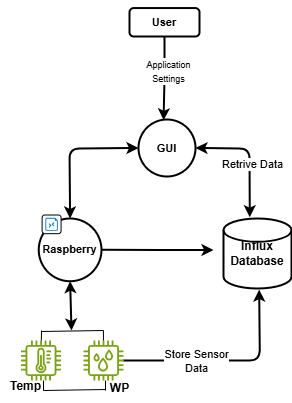

The diagram above was exported from draw.io. Its source (the exported page's mxGraphModel, read from the mxfile embedded in the PNG):
<mxGraphModel dx="1106" dy="601" grid="1" gridSize="10" guides="1" tooltips="1" connect="1" arrows="1" fold="1" page="1" pageScale="1" pageWidth="1169" pageHeight="827" math="0" shadow="0">
  <root>
    <mxCell id="0" />
    <mxCell id="1" parent="0" />
    <mxCell id="DQPCicTdHOMRuqj1n6xX-1" value="" style="group" parent="1" vertex="1" connectable="0">
      <mxGeometry x="187" y="640" width="291" height="403" as="geometry" />
    </mxCell>
    <mxCell id="DQPCicTdHOMRuqj1n6xX-2" value="" style="group" parent="DQPCicTdHOMRuqj1n6xX-1" vertex="1" connectable="0">
      <mxGeometry x="129" width="70" height="36" as="geometry" />
    </mxCell>
    <mxCell id="DQPCicTdHOMRuqj1n6xX-3" value="&lt;font style=&quot;font-size: 11px;&quot;&gt;&lt;b&gt;User&lt;/b&gt;&lt;/font&gt;" style="rounded=1;whiteSpace=wrap;html=1;container=0;strokeWidth=2;" parent="DQPCicTdHOMRuqj1n6xX-2" vertex="1">
      <mxGeometry y="7.5789473684210575" width="70" height="28.421052631578945" as="geometry" />
    </mxCell>
    <mxCell id="DQPCicTdHOMRuqj1n6xX-4" value="&lt;font style=&quot;font-size: 11px;&quot;&gt;&lt;b&gt;GUI&lt;/b&gt;&lt;/font&gt;" style="ellipse;whiteSpace=wrap;html=1;aspect=fixed;align=center;strokeWidth=2;" parent="DQPCicTdHOMRuqj1n6xX-1" vertex="1">
      <mxGeometry x="138" y="119" width="57" height="57" as="geometry" />
    </mxCell>
    <mxCell id="DQPCicTdHOMRuqj1n6xX-5" value="" style="endArrow=classic;startArrow=classic;html=1;rounded=1;exitX=1;exitY=0.5;exitDx=0;exitDy=0;entryX=0.145;entryY=-0.039;entryDx=0;entryDy=0;entryPerimeter=0;curved=0;strokeWidth=2;" parent="DQPCicTdHOMRuqj1n6xX-1" source="DQPCicTdHOMRuqj1n6xX-4" edge="1">
      <mxGeometry width="50" height="50" relative="1" as="geometry">
        <mxPoint x="449" y="237" as="sourcePoint" />
        <mxPoint x="249.27999999999997" y="216.6733999999999" as="targetPoint" />
        <Array as="points">
          <mxPoint x="249" y="148" />
        </Array>
      </mxGeometry>
    </mxCell>
    <mxCell id="DQPCicTdHOMRuqj1n6xX-6" value="Retrive Data" style="edgeLabel;html=1;align=center;verticalAlign=middle;resizable=0;points=[];" parent="DQPCicTdHOMRuqj1n6xX-5" vertex="1" connectable="0">
      <mxGeometry x="0.1452" y="2" relative="1" as="geometry">
        <mxPoint as="offset" />
      </mxGeometry>
    </mxCell>
    <mxCell id="DQPCicTdHOMRuqj1n6xX-7" style="edgeStyle=orthogonalEdgeStyle;rounded=0;orthogonalLoop=1;jettySize=auto;html=1;exitX=0.5;exitY=1;exitDx=0;exitDy=0;entryX=0.441;entryY=0.014;entryDx=0;entryDy=0;entryPerimeter=0;strokeWidth=2;" parent="DQPCicTdHOMRuqj1n6xX-1" source="DQPCicTdHOMRuqj1n6xX-3" target="DQPCicTdHOMRuqj1n6xX-4" edge="1">
      <mxGeometry relative="1" as="geometry" />
    </mxCell>
    <mxCell id="DQPCicTdHOMRuqj1n6xX-8" value="&lt;font style=&quot;border-color: var(--border-color); color: rgb(0, 0, 0); font-family: Helvetica; font-size: 9px; font-style: normal; font-variant-ligatures: normal; font-variant-caps: normal; font-weight: 400; letter-spacing: normal; orphans: 2; text-align: center; text-indent: 0px; text-transform: none; widows: 2; word-spacing: 0px; -webkit-text-stroke-width: 0px; background-color: rgb(251, 251, 251); text-decoration-thickness: initial; text-decoration-style: initial; text-decoration-color: initial;&quot;&gt;Application&lt;br style=&quot;border-color: var(--border-color); background-color: rgb(255, 255, 255);&quot;&gt;&lt;/font&gt;&lt;span style=&quot;border-color: var(--border-color); color: rgb(0, 0, 0); font-family: Helvetica; font-size: 9px; font-style: normal; font-variant-ligatures: normal; font-variant-caps: normal; font-weight: 400; letter-spacing: normal; orphans: 2; text-align: center; text-indent: 0px; text-transform: none; widows: 2; word-spacing: 0px; -webkit-text-stroke-width: 0px; text-decoration-thickness: initial; text-decoration-style: initial; text-decoration-color: initial; background-color: rgb(255, 255, 255);&quot;&gt;Settings&lt;/span&gt;" style="edgeLabel;html=1;align=center;verticalAlign=middle;resizable=0;points=[];" parent="DQPCicTdHOMRuqj1n6xX-7" vertex="1" connectable="0">
      <mxGeometry x="-0.2791" y="1" relative="1" as="geometry">
        <mxPoint x="2" y="3" as="offset" />
      </mxGeometry>
    </mxCell>
    <mxCell id="DQPCicTdHOMRuqj1n6xX-9" value="&lt;b&gt;Influx&lt;br&gt;Database&lt;/b&gt;" style="strokeWidth=2;html=1;shape=mxgraph.flowchart.database;whiteSpace=wrap;" parent="DQPCicTdHOMRuqj1n6xX-1" vertex="1">
      <mxGeometry x="223" y="218" width="68" height="70" as="geometry" />
    </mxCell>
    <mxCell id="DQPCicTdHOMRuqj1n6xX-10" value="" style="group;strokeWidth=2;" parent="DQPCicTdHOMRuqj1n6xX-1" vertex="1" connectable="0">
      <mxGeometry x="38.25" y="218" width="67" height="70" as="geometry" />
    </mxCell>
    <mxCell id="DQPCicTdHOMRuqj1n6xX-11" style="edgeStyle=orthogonalEdgeStyle;rounded=0;orthogonalLoop=1;jettySize=auto;html=1;exitX=1;exitY=0.5;exitDx=0;exitDy=0;strokeWidth=2;" parent="DQPCicTdHOMRuqj1n6xX-10" source="DQPCicTdHOMRuqj1n6xX-12" edge="1">
      <mxGeometry relative="1" as="geometry">
        <mxPoint x="174.75" y="31.615384615384528" as="targetPoint" />
      </mxGeometry>
    </mxCell>
    <mxCell id="DQPCicTdHOMRuqj1n6xX-12" value="&lt;span style=&quot;font-size: 11px;&quot;&gt;&lt;b&gt;Raspberry&lt;/b&gt;&lt;/span&gt;" style="ellipse;whiteSpace=wrap;html=1;aspect=fixed;strokeWidth=2;" parent="DQPCicTdHOMRuqj1n6xX-10" vertex="1">
      <mxGeometry width="62.723404255319146" height="62.723404255319146" as="geometry" />
    </mxCell>
    <mxCell id="DQPCicTdHOMRuqj1n6xX-13" value="" style="group" parent="DQPCicTdHOMRuqj1n6xX-10" vertex="1" connectable="0">
      <mxGeometry x="3.35" y="-3.5" width="18.983333333333334" height="18.666666666666668" as="geometry" />
    </mxCell>
    <mxCell id="DQPCicTdHOMRuqj1n6xX-14" value="" style="rounded=1;whiteSpace=wrap;html=1;fillColor=default;container=0;" parent="DQPCicTdHOMRuqj1n6xX-13" vertex="1">
      <mxGeometry width="18.983333333333334" height="18.666666666666668" as="geometry" />
    </mxCell>
    <mxCell id="DQPCicTdHOMRuqj1n6xX-15" value="" style="sketch=0;aspect=fixed;pointerEvents=1;shadow=0;dashed=0;html=1;strokeColor=none;labelPosition=center;verticalLabelPosition=bottom;verticalAlign=top;align=center;shape=mxgraph.azure.rdp_remoting_file;fillColor=#0078D7;" parent="DQPCicTdHOMRuqj1n6xX-13" vertex="1">
      <mxGeometry x="3.25" y="2.8299999999999983" width="12.48" height="13" as="geometry" />
    </mxCell>
    <mxCell id="DQPCicTdHOMRuqj1n6xX-16" value="" style="endArrow=classic;startArrow=classic;html=1;rounded=1;exitX=0.5;exitY=0;exitDx=0;exitDy=0;entryX=0;entryY=0.5;entryDx=0;entryDy=0;curved=0;strokeWidth=2;" parent="DQPCicTdHOMRuqj1n6xX-1" source="DQPCicTdHOMRuqj1n6xX-12" target="DQPCicTdHOMRuqj1n6xX-4" edge="1">
      <mxGeometry width="50" height="50" relative="1" as="geometry">
        <mxPoint x="129" y="98" as="sourcePoint" />
        <mxPoint x="179" y="48" as="targetPoint" />
        <Array as="points">
          <mxPoint x="69" y="148" />
        </Array>
      </mxGeometry>
    </mxCell>
    <mxCell id="DQPCicTdHOMRuqj1n6xX-17" value="" style="endArrow=classic;startArrow=classic;html=1;rounded=1;exitX=0.5;exitY=1;exitDx=0;exitDy=0;strokeWidth=2;curved=0;" parent="DQPCicTdHOMRuqj1n6xX-1" source="DQPCicTdHOMRuqj1n6xX-12" edge="1">
      <mxGeometry width="50" height="50" relative="1" as="geometry">
        <mxPoint x="83" y="190" as="sourcePoint" />
        <mxPoint x="71" y="330" as="targetPoint" />
      </mxGeometry>
    </mxCell>
    <mxCell id="DQPCicTdHOMRuqj1n6xX-18" value="" style="group" parent="DQPCicTdHOMRuqj1n6xX-1" vertex="1" connectable="0">
      <mxGeometry x="20.5" y="330" width="102.5" height="60" as="geometry" />
    </mxCell>
    <mxCell id="DQPCicTdHOMRuqj1n6xX-19" value="" style="sketch=0;outlineConnect=0;fontColor=#232F3E;gradientColor=none;fillColor=#7AA116;strokeColor=none;dashed=0;verticalLabelPosition=bottom;verticalAlign=top;align=center;html=1;fontSize=12;fontStyle=0;aspect=fixed;pointerEvents=1;shape=mxgraph.aws4.iot_thing_temperature_sensor;" parent="DQPCicTdHOMRuqj1n6xX-18" vertex="1">
      <mxGeometry y="10" width="40" height="40" as="geometry" />
    </mxCell>
    <mxCell id="DQPCicTdHOMRuqj1n6xX-20" style="edgeStyle=orthogonalEdgeStyle;rounded=1;orthogonalLoop=1;jettySize=auto;html=1;strokeWidth=2;curved=0;" parent="DQPCicTdHOMRuqj1n6xX-18" source="DQPCicTdHOMRuqj1n6xX-22" edge="1">
      <mxGeometry relative="1" as="geometry">
        <mxPoint x="238.20967741935476" y="-40.9032258064517" as="targetPoint" />
      </mxGeometry>
    </mxCell>
    <mxCell id="DQPCicTdHOMRuqj1n6xX-21" value="Store Sensor&lt;br&gt;Data" style="edgeLabel;html=1;align=center;verticalAlign=middle;resizable=0;points=[];" parent="DQPCicTdHOMRuqj1n6xX-20" vertex="1" connectable="0">
      <mxGeometry x="-0.16" y="1" relative="1" as="geometry">
        <mxPoint x="-15" y="1" as="offset" />
      </mxGeometry>
    </mxCell>
    <mxCell id="DQPCicTdHOMRuqj1n6xX-22" value="" style="sketch=0;outlineConnect=0;fontColor=#232F3E;gradientColor=none;fillColor=#7AA116;strokeColor=none;dashed=0;verticalLabelPosition=bottom;verticalAlign=top;align=center;html=1;fontSize=12;fontStyle=0;aspect=fixed;pointerEvents=1;shape=mxgraph.aws4.iot_thing_humidity_sensor;" parent="DQPCicTdHOMRuqj1n6xX-18" vertex="1">
      <mxGeometry x="62.5" y="10" width="40" height="40" as="geometry" />
    </mxCell>
    <mxCell id="DQPCicTdHOMRuqj1n6xX-23" value="" style="endArrow=none;html=1;rounded=0;" parent="DQPCicTdHOMRuqj1n6xX-18" source="DQPCicTdHOMRuqj1n6xX-19" edge="1">
      <mxGeometry width="50" height="50" relative="1" as="geometry">
        <mxPoint x="62.5" y="-180" as="sourcePoint" />
        <mxPoint x="20.5" as="targetPoint" />
      </mxGeometry>
    </mxCell>
    <mxCell id="DQPCicTdHOMRuqj1n6xX-24" value="" style="endArrow=none;html=1;rounded=0;" parent="DQPCicTdHOMRuqj1n6xX-18" edge="1">
      <mxGeometry width="50" height="50" relative="1" as="geometry">
        <mxPoint x="82.44" y="10" as="sourcePoint" />
        <mxPoint x="82.44" as="targetPoint" />
      </mxGeometry>
    </mxCell>
    <mxCell id="DQPCicTdHOMRuqj1n6xX-25" value="" style="endArrow=none;html=1;rounded=0;" parent="DQPCicTdHOMRuqj1n6xX-18" edge="1">
      <mxGeometry width="50" height="50" relative="1" as="geometry">
        <mxPoint x="20.5" y="1" as="sourcePoint" />
        <mxPoint x="82.5" as="targetPoint" />
      </mxGeometry>
    </mxCell>
    <mxCell id="DQPCicTdHOMRuqj1n6xX-26" value="" style="group;rotation=-180;" parent="DQPCicTdHOMRuqj1n6xX-18" vertex="1" connectable="0">
      <mxGeometry x="22.5" y="50" width="62" height="10" as="geometry" />
    </mxCell>
    <mxCell id="DQPCicTdHOMRuqj1n6xX-27" value="" style="endArrow=none;html=1;rounded=0;" parent="DQPCicTdHOMRuqj1n6xX-26" edge="1">
      <mxGeometry width="50" height="50" relative="1" as="geometry">
        <mxPoint x="62" as="sourcePoint" />
        <mxPoint x="62" y="10" as="targetPoint" />
      </mxGeometry>
    </mxCell>
    <mxCell id="DQPCicTdHOMRuqj1n6xX-28" value="" style="endArrow=none;html=1;rounded=0;" parent="DQPCicTdHOMRuqj1n6xX-26" edge="1">
      <mxGeometry width="50" height="50" relative="1" as="geometry">
        <mxPoint as="sourcePoint" />
        <mxPoint y="10" as="targetPoint" />
      </mxGeometry>
    </mxCell>
    <mxCell id="DQPCicTdHOMRuqj1n6xX-29" value="" style="endArrow=none;html=1;rounded=0;" parent="DQPCicTdHOMRuqj1n6xX-26" edge="1">
      <mxGeometry width="50" height="50" relative="1" as="geometry">
        <mxPoint x="62" y="9" as="sourcePoint" />
        <mxPoint y="10" as="targetPoint" />
      </mxGeometry>
    </mxCell>
    <mxCell id="DQPCicTdHOMRuqj1n6xX-30" value="&lt;b&gt;Temp&lt;/b&gt;" style="text;html=1;align=center;verticalAlign=middle;resizable=0;points=[];autosize=1;strokeColor=none;fillColor=none;" parent="DQPCicTdHOMRuqj1n6xX-1" vertex="1">
      <mxGeometry y="371" width="50" height="30" as="geometry" />
    </mxCell>
    <mxCell id="DQPCicTdHOMRuqj1n6xX-31" value="&lt;b&gt;WP&lt;/b&gt;" style="text;html=1;align=center;verticalAlign=middle;resizable=0;points=[];autosize=1;strokeColor=none;fillColor=none;" parent="DQPCicTdHOMRuqj1n6xX-1" vertex="1">
      <mxGeometry x="99" y="373" width="40" height="30" as="geometry" />
    </mxCell>
  </root>
</mxGraphModel>